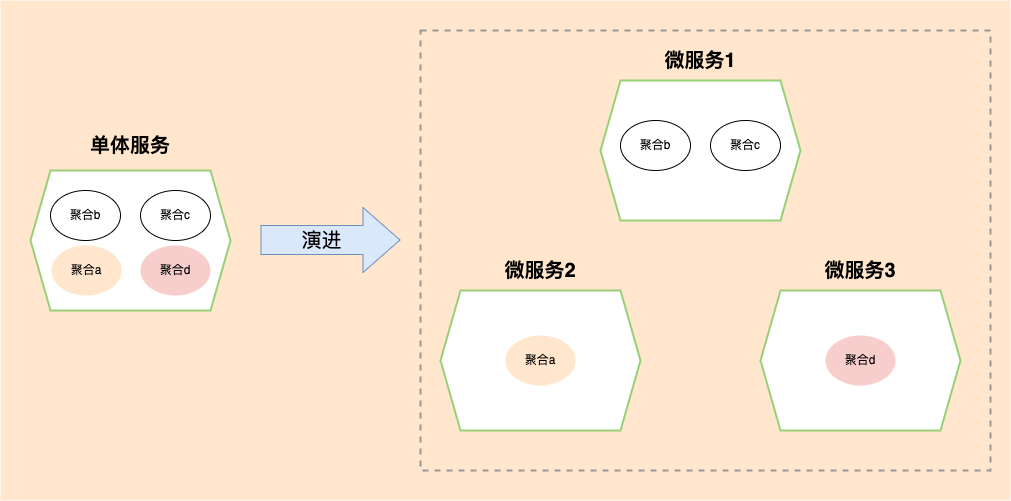

The diagram above was exported from draw.io. Its source (the exported page's mxGraphModel, read from the mxfile embedded in the PNG):
<mxGraphModel dx="946" dy="725" grid="1" gridSize="10" guides="1" tooltips="1" connect="1" arrows="1" fold="1" page="1" pageScale="1" pageWidth="827" pageHeight="1169" math="0" shadow="0">
  <root>
    <mxCell id="0" />
    <mxCell id="1" parent="0" />
    <mxCell id="DAJ3qQRZSbBt51PGmKWt-23" value="" style="rounded=0;whiteSpace=wrap;html=1;labelBackgroundColor=none;fontSize=20;fillColor=#ffe6cc;strokeColor=none;" vertex="1" parent="1">
      <mxGeometry x="20" y="40" width="1010" height="500" as="geometry" />
    </mxCell>
    <mxCell id="DAJ3qQRZSbBt51PGmKWt-24" value="" style="rounded=0;whiteSpace=wrap;html=1;labelBackgroundColor=none;fontSize=20;fillColor=none;dashed=1;strokeColor=#999999;strokeWidth=2;" vertex="1" parent="1">
      <mxGeometry x="440" y="70" width="570" height="440" as="geometry" />
    </mxCell>
    <mxCell id="FurTJ4oEGLd4ChCaiPM7-2" value="&lt;b&gt;&lt;br&gt;&lt;/b&gt;" style="shape=hexagon;perimeter=hexagonPerimeter2;whiteSpace=wrap;html=1;fixedSize=1;strokeColor=#97D077;strokeWidth=2;" vertex="1" parent="1">
      <mxGeometry x="50" y="210" width="200" height="140" as="geometry" />
    </mxCell>
    <mxCell id="FurTJ4oEGLd4ChCaiPM7-3" value="聚合b" style="ellipse;whiteSpace=wrap;html=1;" vertex="1" parent="1">
      <mxGeometry x="70" y="230" width="70" height="50" as="geometry" />
    </mxCell>
    <mxCell id="FurTJ4oEGLd4ChCaiPM7-4" value="聚合c" style="ellipse;whiteSpace=wrap;html=1;" vertex="1" parent="1">
      <mxGeometry x="160" y="230" width="70" height="50" as="geometry" />
    </mxCell>
    <mxCell id="FurTJ4oEGLd4ChCaiPM7-5" value="聚合a" style="ellipse;whiteSpace=wrap;html=1;fillColor=#ffe6cc;strokeColor=none;" vertex="1" parent="1">
      <mxGeometry x="71" y="285" width="70" height="50" as="geometry" />
    </mxCell>
    <mxCell id="FurTJ4oEGLd4ChCaiPM7-6" value="聚合d" style="ellipse;whiteSpace=wrap;html=1;fillColor=#f8cecc;strokeColor=none;" vertex="1" parent="1">
      <mxGeometry x="160" y="285" width="70" height="50" as="geometry" />
    </mxCell>
    <mxCell id="DAJ3qQRZSbBt51PGmKWt-1" value="&lt;font style=&quot;font-size: 20px;&quot;&gt;&lt;b&gt;单体服务&lt;/b&gt;&lt;/font&gt;" style="rounded=0;whiteSpace=wrap;html=1;strokeColor=none;fillColor=none;" vertex="1" parent="1">
      <mxGeometry x="90" y="165" width="120" height="40" as="geometry" />
    </mxCell>
    <mxCell id="DAJ3qQRZSbBt51PGmKWt-2" value="" style="shape=flexArrow;endArrow=classic;html=1;rounded=0;fontSize=20;endWidth=35;endSize=12;width=29;fillColor=#dae8fc;strokeColor=#6c8ebf;" edge="1" parent="1">
      <mxGeometry width="50" height="50" relative="1" as="geometry">
        <mxPoint x="280" y="279.5" as="sourcePoint" />
        <mxPoint x="420" y="279.5" as="targetPoint" />
      </mxGeometry>
    </mxCell>
    <mxCell id="DAJ3qQRZSbBt51PGmKWt-4" value="演进" style="edgeLabel;html=1;align=center;verticalAlign=middle;resizable=0;points=[];fontSize=20;labelBackgroundColor=none;" vertex="1" connectable="0" parent="DAJ3qQRZSbBt51PGmKWt-2">
      <mxGeometry x="-0.04" y="3" relative="1" as="geometry">
        <mxPoint x="-7" y="3" as="offset" />
      </mxGeometry>
    </mxCell>
    <mxCell id="DAJ3qQRZSbBt51PGmKWt-5" value="&lt;b&gt;&lt;br&gt;&lt;/b&gt;" style="shape=hexagon;perimeter=hexagonPerimeter2;whiteSpace=wrap;html=1;fixedSize=1;strokeColor=#97D077;strokeWidth=2;" vertex="1" parent="1">
      <mxGeometry x="620" y="120" width="200" height="140" as="geometry" />
    </mxCell>
    <mxCell id="DAJ3qQRZSbBt51PGmKWt-6" value="聚合b" style="ellipse;whiteSpace=wrap;html=1;" vertex="1" parent="1">
      <mxGeometry x="640" y="160" width="70" height="50" as="geometry" />
    </mxCell>
    <mxCell id="DAJ3qQRZSbBt51PGmKWt-7" value="聚合c" style="ellipse;whiteSpace=wrap;html=1;" vertex="1" parent="1">
      <mxGeometry x="730" y="160" width="70" height="50" as="geometry" />
    </mxCell>
    <mxCell id="DAJ3qQRZSbBt51PGmKWt-10" value="&lt;font style=&quot;font-size: 20px;&quot;&gt;&lt;b&gt;微服务1&lt;/b&gt;&lt;/font&gt;" style="rounded=0;whiteSpace=wrap;html=1;strokeColor=none;fillColor=none;" vertex="1" parent="1">
      <mxGeometry x="660" y="80" width="120" height="40" as="geometry" />
    </mxCell>
    <mxCell id="DAJ3qQRZSbBt51PGmKWt-11" value="&lt;b&gt;&lt;br&gt;&lt;/b&gt;" style="shape=hexagon;perimeter=hexagonPerimeter2;whiteSpace=wrap;html=1;fixedSize=1;strokeColor=#97D077;strokeWidth=2;" vertex="1" parent="1">
      <mxGeometry x="460" y="330" width="200" height="140" as="geometry" />
    </mxCell>
    <mxCell id="DAJ3qQRZSbBt51PGmKWt-14" value="聚合a" style="ellipse;whiteSpace=wrap;html=1;fillColor=#ffe6cc;strokeColor=none;" vertex="1" parent="1">
      <mxGeometry x="525" y="375" width="70" height="50" as="geometry" />
    </mxCell>
    <mxCell id="DAJ3qQRZSbBt51PGmKWt-16" value="&lt;span style=&quot;font-size: 20px;&quot;&gt;&lt;b&gt;微服务2&lt;/b&gt;&lt;/span&gt;" style="rounded=0;whiteSpace=wrap;html=1;strokeColor=none;fillColor=none;" vertex="1" parent="1">
      <mxGeometry x="500" y="290" width="120" height="40" as="geometry" />
    </mxCell>
    <mxCell id="DAJ3qQRZSbBt51PGmKWt-17" value="&lt;b&gt;&lt;br&gt;&lt;/b&gt;" style="shape=hexagon;perimeter=hexagonPerimeter2;whiteSpace=wrap;html=1;fixedSize=1;strokeColor=#97D077;strokeWidth=2;" vertex="1" parent="1">
      <mxGeometry x="780" y="330" width="200" height="140" as="geometry" />
    </mxCell>
    <mxCell id="DAJ3qQRZSbBt51PGmKWt-21" value="聚合d" style="ellipse;whiteSpace=wrap;html=1;fillColor=#f8cecc;strokeColor=none;" vertex="1" parent="1">
      <mxGeometry x="845" y="375" width="70" height="50" as="geometry" />
    </mxCell>
    <mxCell id="DAJ3qQRZSbBt51PGmKWt-22" value="&lt;font style=&quot;font-size: 20px;&quot;&gt;&lt;b&gt;微服务3&lt;/b&gt;&lt;/font&gt;" style="rounded=0;whiteSpace=wrap;html=1;strokeColor=none;fillColor=none;" vertex="1" parent="1">
      <mxGeometry x="820" y="290" width="120" height="40" as="geometry" />
    </mxCell>
  </root>
</mxGraphModel>